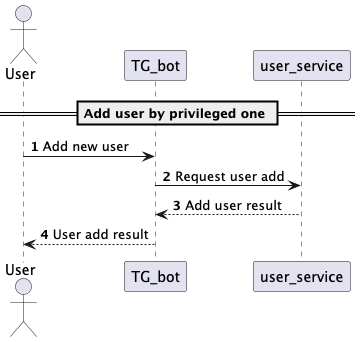

The diagram above was rendered by PlantUML. Its source (embedded in the PNG):
@startuml
'https://plantuml.com/sequence-diagram

autonumber

actor User

== Add user by privileged one ==

User -> TG_bot: Add new user
TG_bot -> user_service: Request user add
user_service --> TG_bot: Add user result
TG_bot --> User: User add result

@enduml